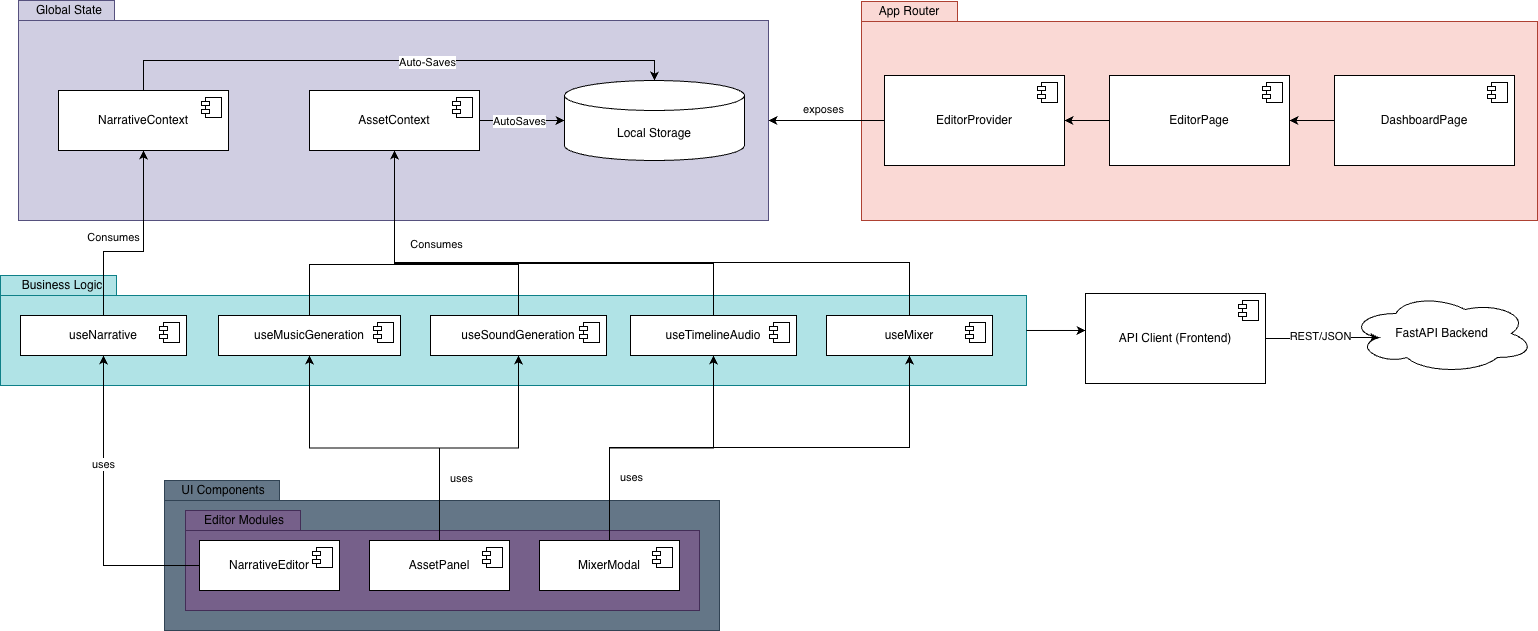

The diagram above was exported from draw.io. Its source (the exported page's mxGraphModel, read from the mxfile embedded in the PNG):
<mxGraphModel dx="2066" dy="1082" grid="0" gridSize="10" guides="1" tooltips="1" connect="1" arrows="1" fold="1" page="1" pageScale="1" pageWidth="827" pageHeight="1169" math="0" shadow="0">
  <root>
    <mxCell id="0" />
    <mxCell id="1" parent="0" />
    <mxCell id="SUvs3SODRXwTUlBE3Uc2-1" parent="1" style="shape=folder;fontStyle=1;spacingTop=10;tabWidth=96;tabHeight=20;tabPosition=left;html=1;whiteSpace=wrap;fillColor=#fad9d5;strokeColor=#ae4132;" value="" vertex="1">
      <mxGeometry height="219" width="676" x="893" y="41" as="geometry" />
    </mxCell>
    <mxCell id="SUvs3SODRXwTUlBE3Uc2-2" parent="1" style="text;html=1;whiteSpace=wrap;strokeColor=none;fillColor=none;align=center;verticalAlign=middle;rounded=0;" value="App Router" vertex="1">
      <mxGeometry height="20" width="130" x="876" y="41" as="geometry" />
    </mxCell>
    <mxCell id="SUvs3SODRXwTUlBE3Uc2-8" parent="1" style="shape=folder;fontStyle=1;spacingTop=10;tabWidth=96;tabHeight=20;tabPosition=left;html=1;whiteSpace=wrap;fillColor=#d0cee2;strokeColor=#56517e;" value="" vertex="1">
      <mxGeometry height="220" width="750" x="50" y="40" as="geometry" />
    </mxCell>
    <mxCell id="SUvs3SODRXwTUlBE3Uc2-10" parent="1" style="shape=folder;fontStyle=1;spacingTop=10;tabWidth=116;tabHeight=20;tabPosition=left;html=1;whiteSpace=wrap;fillColor=#b0e3e6;strokeColor=#0e8088;" value="" vertex="1">
      <mxGeometry height="110" width="1026" x="32" y="315" as="geometry" />
    </mxCell>
    <mxCell id="SUvs3SODRXwTUlBE3Uc2-11" parent="1" style="text;html=1;whiteSpace=wrap;strokeColor=none;fillColor=none;align=center;verticalAlign=middle;rounded=0;" value="Global State" vertex="1">
      <mxGeometry height="20" width="130" x="36" y="40" as="geometry" />
    </mxCell>
    <mxCell id="SUvs3SODRXwTUlBE3Uc2-83" edge="1" parent="1" source="SUvs3SODRXwTUlBE3Uc2-14" style="edgeStyle=orthogonalEdgeStyle;rounded=0;orthogonalLoop=1;jettySize=auto;html=1;entryX=1;entryY=0.5;entryDx=0;entryDy=0;" target="SUvs3SODRXwTUlBE3Uc2-16">
      <mxGeometry relative="1" as="geometry" />
    </mxCell>
    <mxCell id="SUvs3SODRXwTUlBE3Uc2-14" parent="1" style="html=1;dropTarget=0;whiteSpace=wrap;" value="&lt;div&gt;&lt;span style=&quot;background-color: transparent; color: light-dark(rgb(0, 0, 0), rgb(255, 255, 255));&quot;&gt;DashboardPage&lt;/span&gt;&lt;/div&gt;" vertex="1">
      <mxGeometry height="90" width="180" x="1366" y="115" as="geometry" />
    </mxCell>
    <mxCell id="SUvs3SODRXwTUlBE3Uc2-15" parent="SUvs3SODRXwTUlBE3Uc2-14" style="shape=module;jettyWidth=8;jettyHeight=4;" value="" vertex="1">
      <mxGeometry height="20" relative="1" width="20" x="1" as="geometry">
        <mxPoint x="-27" y="7" as="offset" />
      </mxGeometry>
    </mxCell>
    <mxCell id="SUvs3SODRXwTUlBE3Uc2-80" edge="1" parent="1" source="SUvs3SODRXwTUlBE3Uc2-16" style="edgeStyle=orthogonalEdgeStyle;rounded=0;orthogonalLoop=1;jettySize=auto;html=1;" target="SUvs3SODRXwTUlBE3Uc2-18">
      <mxGeometry relative="1" as="geometry" />
    </mxCell>
    <mxCell id="SUvs3SODRXwTUlBE3Uc2-16" parent="1" style="html=1;dropTarget=0;whiteSpace=wrap;" value="&lt;div&gt;&lt;span style=&quot;background-color: transparent; color: light-dark(rgb(0, 0, 0), rgb(255, 255, 255));&quot;&gt;EditorPage&lt;/span&gt;&lt;/div&gt;" vertex="1">
      <mxGeometry height="90" width="180" x="1141" y="115" as="geometry" />
    </mxCell>
    <mxCell id="SUvs3SODRXwTUlBE3Uc2-17" parent="SUvs3SODRXwTUlBE3Uc2-16" style="shape=module;jettyWidth=8;jettyHeight=4;" value="" vertex="1">
      <mxGeometry height="20" relative="1" width="20" x="1" as="geometry">
        <mxPoint x="-27" y="7" as="offset" />
      </mxGeometry>
    </mxCell>
    <mxCell id="SUvs3SODRXwTUlBE3Uc2-18" parent="1" style="html=1;dropTarget=0;whiteSpace=wrap;" value="&lt;div&gt;&lt;span style=&quot;background-color: transparent; color: light-dark(rgb(0, 0, 0), rgb(255, 255, 255));&quot;&gt;EditorProvider&lt;/span&gt;&lt;/div&gt;" vertex="1">
      <mxGeometry height="90" width="180" x="916" y="115" as="geometry" />
    </mxCell>
    <mxCell id="SUvs3SODRXwTUlBE3Uc2-19" parent="SUvs3SODRXwTUlBE3Uc2-18" style="shape=module;jettyWidth=8;jettyHeight=4;" value="" vertex="1">
      <mxGeometry height="20" relative="1" width="20" x="1" as="geometry">
        <mxPoint x="-27" y="7" as="offset" />
      </mxGeometry>
    </mxCell>
    <mxCell id="SUvs3SODRXwTUlBE3Uc2-20" parent="1" style="html=1;dropTarget=0;whiteSpace=wrap;" value="NarrativeContext" vertex="1">
      <mxGeometry height="60" width="170" x="90" y="130" as="geometry" />
    </mxCell>
    <mxCell id="SUvs3SODRXwTUlBE3Uc2-21" parent="SUvs3SODRXwTUlBE3Uc2-20" style="shape=module;jettyWidth=8;jettyHeight=4;" value="" vertex="1">
      <mxGeometry height="20" relative="1" width="20" x="1" as="geometry">
        <mxPoint x="-27" y="7" as="offset" />
      </mxGeometry>
    </mxCell>
    <mxCell id="SUvs3SODRXwTUlBE3Uc2-22" parent="1" style="html=1;dropTarget=0;whiteSpace=wrap;" value="AssetContext" vertex="1">
      <mxGeometry height="60" width="170" x="341" y="130" as="geometry" />
    </mxCell>
    <mxCell id="SUvs3SODRXwTUlBE3Uc2-23" parent="SUvs3SODRXwTUlBE3Uc2-22" style="shape=module;jettyWidth=8;jettyHeight=4;" value="" vertex="1">
      <mxGeometry height="20" relative="1" width="20" x="1" as="geometry">
        <mxPoint x="-27" y="7" as="offset" />
      </mxGeometry>
    </mxCell>
    <mxCell id="SUvs3SODRXwTUlBE3Uc2-24" parent="1" style="shape=cylinder3;whiteSpace=wrap;html=1;boundedLbl=1;backgroundOutline=1;size=15;" value="Local Storage" vertex="1">
      <mxGeometry height="80" width="180" x="596" y="120" as="geometry" />
    </mxCell>
    <mxCell id="SUvs3SODRXwTUlBE3Uc2-68" edge="1" parent="1" source="SUvs3SODRXwTUlBE3Uc2-27" style="edgeStyle=orthogonalEdgeStyle;rounded=0;orthogonalLoop=1;jettySize=auto;html=1;exitX=0.5;exitY=0;exitDx=0;exitDy=0;entryX=0.5;entryY=1;entryDx=0;entryDy=0;" target="SUvs3SODRXwTUlBE3Uc2-20">
      <mxGeometry relative="1" as="geometry">
        <Array as="points">
          <mxPoint x="135" y="291" />
          <mxPoint x="175" y="291" />
        </Array>
      </mxGeometry>
    </mxCell>
    <mxCell id="SUvs3SODRXwTUlBE3Uc2-69" connectable="0" parent="SUvs3SODRXwTUlBE3Uc2-68" style="edgeLabel;html=1;align=center;verticalAlign=middle;resizable=0;points=[];" value="Consumes" vertex="1">
      <mxGeometry relative="1" x="0.0976" y="-1" as="geometry">
        <mxPoint x="-32" y="-6" as="offset" />
      </mxGeometry>
    </mxCell>
    <mxCell id="SUvs3SODRXwTUlBE3Uc2-27" parent="1" style="html=1;dropTarget=0;whiteSpace=wrap;" value="useNarrative" vertex="1">
      <mxGeometry height="40" width="166" x="52" y="355" as="geometry" />
    </mxCell>
    <mxCell id="SUvs3SODRXwTUlBE3Uc2-28" parent="SUvs3SODRXwTUlBE3Uc2-27" style="shape=module;jettyWidth=8;jettyHeight=4;" value="" vertex="1">
      <mxGeometry height="20" relative="1" width="20" x="1" as="geometry">
        <mxPoint x="-27" y="7" as="offset" />
      </mxGeometry>
    </mxCell>
    <mxCell id="SUvs3SODRXwTUlBE3Uc2-29" parent="1" style="text;html=1;whiteSpace=wrap;strokeColor=none;fillColor=none;align=center;verticalAlign=middle;rounded=0;" value="Business Logic" vertex="1">
      <mxGeometry height="30" width="100" x="44" y="310" as="geometry" />
    </mxCell>
    <mxCell id="SUvs3SODRXwTUlBE3Uc2-70" edge="1" parent="1" source="SUvs3SODRXwTUlBE3Uc2-30" style="edgeStyle=orthogonalEdgeStyle;rounded=0;orthogonalLoop=1;jettySize=auto;html=1;entryX=0.5;entryY=1;entryDx=0;entryDy=0;" target="SUvs3SODRXwTUlBE3Uc2-22">
      <mxGeometry relative="1" as="geometry">
        <Array as="points">
          <mxPoint x="341" y="304" />
          <mxPoint x="426" y="304" />
        </Array>
      </mxGeometry>
    </mxCell>
    <mxCell id="SUvs3SODRXwTUlBE3Uc2-30" parent="1" style="html=1;dropTarget=0;whiteSpace=wrap;" value="useMusicGeneration" vertex="1">
      <mxGeometry height="40" width="182" x="250" y="355" as="geometry" />
    </mxCell>
    <mxCell id="SUvs3SODRXwTUlBE3Uc2-31" parent="SUvs3SODRXwTUlBE3Uc2-30" style="shape=module;jettyWidth=8;jettyHeight=4;" value="" vertex="1">
      <mxGeometry height="20" relative="1" width="20" x="1" as="geometry">
        <mxPoint x="-27" y="7" as="offset" />
      </mxGeometry>
    </mxCell>
    <mxCell id="SUvs3SODRXwTUlBE3Uc2-71" edge="1" parent="1" source="SUvs3SODRXwTUlBE3Uc2-32" style="edgeStyle=orthogonalEdgeStyle;rounded=0;orthogonalLoop=1;jettySize=auto;html=1;entryX=0.5;entryY=1;entryDx=0;entryDy=0;" target="SUvs3SODRXwTUlBE3Uc2-22">
      <mxGeometry relative="1" as="geometry">
        <Array as="points">
          <mxPoint x="550" y="304" />
          <mxPoint x="426" y="304" />
        </Array>
      </mxGeometry>
    </mxCell>
    <mxCell id="SUvs3SODRXwTUlBE3Uc2-32" parent="1" style="html=1;dropTarget=0;whiteSpace=wrap;" value="useSoundGeneration" vertex="1">
      <mxGeometry height="40" width="176" x="462" y="355" as="geometry" />
    </mxCell>
    <mxCell id="SUvs3SODRXwTUlBE3Uc2-33" parent="SUvs3SODRXwTUlBE3Uc2-32" style="shape=module;jettyWidth=8;jettyHeight=4;" value="" vertex="1">
      <mxGeometry height="20" relative="1" width="20" x="1" as="geometry">
        <mxPoint x="-27" y="7" as="offset" />
      </mxGeometry>
    </mxCell>
    <mxCell id="SUvs3SODRXwTUlBE3Uc2-72" edge="1" parent="1" source="SUvs3SODRXwTUlBE3Uc2-34" style="edgeStyle=orthogonalEdgeStyle;rounded=0;orthogonalLoop=1;jettySize=auto;html=1;entryX=0.5;entryY=1;entryDx=0;entryDy=0;" target="SUvs3SODRXwTUlBE3Uc2-22">
      <mxGeometry relative="1" as="geometry">
        <Array as="points">
          <mxPoint x="745" y="303" />
          <mxPoint x="426" y="303" />
        </Array>
      </mxGeometry>
    </mxCell>
    <mxCell id="SUvs3SODRXwTUlBE3Uc2-34" parent="1" style="html=1;dropTarget=0;whiteSpace=wrap;" value="useTimelineAudio" vertex="1">
      <mxGeometry height="40" width="166" x="662" y="355" as="geometry" />
    </mxCell>
    <mxCell id="SUvs3SODRXwTUlBE3Uc2-35" parent="SUvs3SODRXwTUlBE3Uc2-34" style="shape=module;jettyWidth=8;jettyHeight=4;" value="" vertex="1">
      <mxGeometry height="20" relative="1" width="20" x="1" as="geometry">
        <mxPoint x="-27" y="7" as="offset" />
      </mxGeometry>
    </mxCell>
    <mxCell id="SUvs3SODRXwTUlBE3Uc2-73" edge="1" parent="1" source="SUvs3SODRXwTUlBE3Uc2-36" style="edgeStyle=orthogonalEdgeStyle;rounded=0;orthogonalLoop=1;jettySize=auto;html=1;entryX=0.5;entryY=1;entryDx=0;entryDy=0;" target="SUvs3SODRXwTUlBE3Uc2-22">
      <mxGeometry relative="1" as="geometry">
        <Array as="points">
          <mxPoint x="941" y="302" />
          <mxPoint x="426" y="302" />
        </Array>
      </mxGeometry>
    </mxCell>
    <mxCell id="SUvs3SODRXwTUlBE3Uc2-74" connectable="0" parent="SUvs3SODRXwTUlBE3Uc2-73" style="edgeLabel;html=1;align=center;verticalAlign=middle;resizable=0;points=[];" value="Consumes" vertex="1">
      <mxGeometry relative="1" x="0.9265" y="1" as="geometry">
        <mxPoint x="42" y="68" as="offset" />
      </mxGeometry>
    </mxCell>
    <mxCell id="SUvs3SODRXwTUlBE3Uc2-36" parent="1" style="html=1;dropTarget=0;whiteSpace=wrap;" value="useMixer" vertex="1">
      <mxGeometry height="40" width="166" x="858" y="355" as="geometry" />
    </mxCell>
    <mxCell id="SUvs3SODRXwTUlBE3Uc2-37" parent="SUvs3SODRXwTUlBE3Uc2-36" style="shape=module;jettyWidth=8;jettyHeight=4;" value="" vertex="1">
      <mxGeometry height="20" relative="1" width="20" x="1" as="geometry">
        <mxPoint x="-27" y="7" as="offset" />
      </mxGeometry>
    </mxCell>
    <mxCell id="SUvs3SODRXwTUlBE3Uc2-38" parent="1" style="shape=folder;fontStyle=1;spacingTop=10;tabWidth=115;tabHeight=20;tabPosition=left;html=1;whiteSpace=wrap;fillColor=#647687;strokeColor=#314354;fontColor=#ffffff;" value="" vertex="1">
      <mxGeometry height="150" width="555" x="196" y="520" as="geometry" />
    </mxCell>
    <mxCell id="SUvs3SODRXwTUlBE3Uc2-39" parent="1" style="text;html=1;whiteSpace=wrap;strokeColor=none;fillColor=none;align=center;verticalAlign=middle;rounded=0;" value="UI Components" vertex="1">
      <mxGeometry height="20" width="130" x="190" y="520" as="geometry" />
    </mxCell>
    <mxCell id="SUvs3SODRXwTUlBE3Uc2-46" parent="1" style="shape=folder;fontStyle=1;spacingTop=10;tabWidth=115;tabHeight=20;tabPosition=left;html=1;whiteSpace=wrap;fillColor=#76608a;fontColor=#ffffff;strokeColor=#432D57;" value="" vertex="1">
      <mxGeometry height="100" width="514" x="217" y="550" as="geometry" />
    </mxCell>
    <mxCell id="SUvs3SODRXwTUlBE3Uc2-47" parent="1" style="text;html=1;whiteSpace=wrap;strokeColor=none;fillColor=none;align=center;verticalAlign=middle;rounded=0;" value="Editor Modules" vertex="1">
      <mxGeometry height="20" width="130" x="211" y="550" as="geometry" />
    </mxCell>
    <mxCell id="SUvs3SODRXwTUlBE3Uc2-58" edge="1" parent="1" source="SUvs3SODRXwTUlBE3Uc2-50" style="edgeStyle=orthogonalEdgeStyle;rounded=0;orthogonalLoop=1;jettySize=auto;html=1;exitX=0;exitY=0.5;exitDx=0;exitDy=0;entryX=0.5;entryY=1;entryDx=0;entryDy=0;" target="SUvs3SODRXwTUlBE3Uc2-27">
      <mxGeometry relative="1" as="geometry">
        <Array as="points">
          <mxPoint x="135" y="605" />
        </Array>
      </mxGeometry>
    </mxCell>
    <mxCell id="SUvs3SODRXwTUlBE3Uc2-75" connectable="0" parent="SUvs3SODRXwTUlBE3Uc2-58" style="edgeLabel;html=1;align=center;verticalAlign=middle;resizable=0;points=[];" value="uses" vertex="1">
      <mxGeometry relative="1" x="0.2941" y="1" as="geometry">
        <mxPoint as="offset" />
      </mxGeometry>
    </mxCell>
    <mxCell id="SUvs3SODRXwTUlBE3Uc2-50" parent="1" style="html=1;dropTarget=0;whiteSpace=wrap;" value="NarrativeEditor" vertex="1">
      <mxGeometry height="50" width="140" x="231" y="580" as="geometry" />
    </mxCell>
    <mxCell id="SUvs3SODRXwTUlBE3Uc2-51" parent="SUvs3SODRXwTUlBE3Uc2-50" style="shape=module;jettyWidth=8;jettyHeight=4;" value="" vertex="1">
      <mxGeometry height="20" relative="1" width="20" x="1" as="geometry">
        <mxPoint x="-27" y="7" as="offset" />
      </mxGeometry>
    </mxCell>
    <mxCell id="SUvs3SODRXwTUlBE3Uc2-59" edge="1" parent="1" source="SUvs3SODRXwTUlBE3Uc2-54" style="edgeStyle=orthogonalEdgeStyle;rounded=0;orthogonalLoop=1;jettySize=auto;html=1;entryX=0.5;entryY=1;entryDx=0;entryDy=0;" target="SUvs3SODRXwTUlBE3Uc2-30">
      <mxGeometry relative="1" as="geometry" />
    </mxCell>
    <mxCell id="SUvs3SODRXwTUlBE3Uc2-60" edge="1" parent="1" source="SUvs3SODRXwTUlBE3Uc2-54" style="edgeStyle=orthogonalEdgeStyle;rounded=0;orthogonalLoop=1;jettySize=auto;html=1;entryX=0.5;entryY=1;entryDx=0;entryDy=0;" target="SUvs3SODRXwTUlBE3Uc2-32">
      <mxGeometry relative="1" as="geometry" />
    </mxCell>
    <mxCell id="SUvs3SODRXwTUlBE3Uc2-77" connectable="0" parent="SUvs3SODRXwTUlBE3Uc2-60" style="edgeLabel;html=1;align=center;verticalAlign=middle;resizable=0;points=[];" value="uses" vertex="1">
      <mxGeometry relative="1" x="0.6364" y="-3" as="geometry">
        <mxPoint x="-61" y="74" as="offset" />
      </mxGeometry>
    </mxCell>
    <mxCell id="SUvs3SODRXwTUlBE3Uc2-54" parent="1" style="html=1;dropTarget=0;whiteSpace=wrap;" value="AssetPanel" vertex="1">
      <mxGeometry height="50" width="140" x="401" y="580" as="geometry" />
    </mxCell>
    <mxCell id="SUvs3SODRXwTUlBE3Uc2-55" parent="SUvs3SODRXwTUlBE3Uc2-54" style="shape=module;jettyWidth=8;jettyHeight=4;" value="" vertex="1">
      <mxGeometry height="20" relative="1" width="20" x="1" as="geometry">
        <mxPoint x="-27" y="7" as="offset" />
      </mxGeometry>
    </mxCell>
    <mxCell id="SUvs3SODRXwTUlBE3Uc2-62" edge="1" parent="1" source="SUvs3SODRXwTUlBE3Uc2-56" style="edgeStyle=orthogonalEdgeStyle;rounded=0;orthogonalLoop=1;jettySize=auto;html=1;entryX=0.5;entryY=1;entryDx=0;entryDy=0;" target="SUvs3SODRXwTUlBE3Uc2-36">
      <mxGeometry relative="1" as="geometry">
        <Array as="points">
          <mxPoint x="641" y="487" />
          <mxPoint x="941" y="487" />
        </Array>
      </mxGeometry>
    </mxCell>
    <mxCell id="SUvs3SODRXwTUlBE3Uc2-79" connectable="0" parent="SUvs3SODRXwTUlBE3Uc2-62" style="edgeLabel;html=1;align=center;verticalAlign=middle;resizable=0;points=[];" value="uses" vertex="1">
      <mxGeometry relative="1" x="0.5727" y="-1" as="geometry">
        <mxPoint x="-267" y="28" as="offset" />
      </mxGeometry>
    </mxCell>
    <mxCell id="SUvs3SODRXwTUlBE3Uc2-63" edge="1" parent="1" source="SUvs3SODRXwTUlBE3Uc2-56" style="edgeStyle=orthogonalEdgeStyle;rounded=0;orthogonalLoop=1;jettySize=auto;html=1;entryX=0.5;entryY=1;entryDx=0;entryDy=0;" target="SUvs3SODRXwTUlBE3Uc2-34">
      <mxGeometry relative="1" as="geometry" />
    </mxCell>
    <mxCell id="SUvs3SODRXwTUlBE3Uc2-56" parent="1" style="html=1;dropTarget=0;whiteSpace=wrap;" value="MixerModal" vertex="1">
      <mxGeometry height="50" width="140" x="571" y="580" as="geometry" />
    </mxCell>
    <mxCell id="SUvs3SODRXwTUlBE3Uc2-57" parent="SUvs3SODRXwTUlBE3Uc2-56" style="shape=module;jettyWidth=8;jettyHeight=4;" value="" vertex="1">
      <mxGeometry height="20" relative="1" width="20" x="1" as="geometry">
        <mxPoint x="-27" y="7" as="offset" />
      </mxGeometry>
    </mxCell>
    <mxCell id="SUvs3SODRXwTUlBE3Uc2-64" edge="1" parent="1" source="SUvs3SODRXwTUlBE3Uc2-20" style="edgeStyle=orthogonalEdgeStyle;rounded=0;orthogonalLoop=1;jettySize=auto;html=1;entryX=0.5;entryY=0;entryDx=0;entryDy=0;entryPerimeter=0;exitX=0.5;exitY=0;exitDx=0;exitDy=0;" target="SUvs3SODRXwTUlBE3Uc2-24">
      <mxGeometry relative="1" as="geometry" />
    </mxCell>
    <mxCell id="SUvs3SODRXwTUlBE3Uc2-66" connectable="0" parent="SUvs3SODRXwTUlBE3Uc2-64" style="edgeLabel;html=1;align=center;verticalAlign=middle;resizable=0;points=[];" value="Auto-Saves" vertex="1">
      <mxGeometry relative="1" x="0.1165" y="-1" as="geometry">
        <mxPoint as="offset" />
      </mxGeometry>
    </mxCell>
    <mxCell id="SUvs3SODRXwTUlBE3Uc2-65" edge="1" parent="1" source="SUvs3SODRXwTUlBE3Uc2-22" style="edgeStyle=orthogonalEdgeStyle;rounded=0;orthogonalLoop=1;jettySize=auto;html=1;entryX=0;entryY=0.5;entryDx=0;entryDy=0;entryPerimeter=0;" target="SUvs3SODRXwTUlBE3Uc2-24">
      <mxGeometry relative="1" as="geometry" />
    </mxCell>
    <mxCell id="SUvs3SODRXwTUlBE3Uc2-67" connectable="0" parent="SUvs3SODRXwTUlBE3Uc2-65" style="edgeLabel;html=1;align=center;verticalAlign=middle;resizable=0;points=[];" value="AutoSaves" vertex="1">
      <mxGeometry relative="1" x="0.2923" as="geometry">
        <mxPoint x="-16" as="offset" />
      </mxGeometry>
    </mxCell>
    <mxCell id="SUvs3SODRXwTUlBE3Uc2-81" edge="1" parent="1" source="SUvs3SODRXwTUlBE3Uc2-18" style="edgeStyle=orthogonalEdgeStyle;rounded=0;orthogonalLoop=1;jettySize=auto;html=1;entryX=0;entryY=0;entryDx=750;entryDy=120;entryPerimeter=0;exitX=0;exitY=0.5;exitDx=0;exitDy=0;" target="SUvs3SODRXwTUlBE3Uc2-8">
      <mxGeometry relative="1" as="geometry" />
    </mxCell>
    <mxCell id="SUvs3SODRXwTUlBE3Uc2-82" connectable="0" parent="SUvs3SODRXwTUlBE3Uc2-81" style="edgeLabel;html=1;align=center;verticalAlign=middle;resizable=0;points=[];" value="exposes" vertex="1">
      <mxGeometry relative="1" x="0.0862" y="-1" as="geometry">
        <mxPoint x="1" y="-11" as="offset" />
      </mxGeometry>
    </mxCell>
    <mxCell id="SUvs3SODRXwTUlBE3Uc2-84" parent="1" style="html=1;dropTarget=0;whiteSpace=wrap;" value="API Client (Frontend)" vertex="1">
      <mxGeometry height="90" width="180" x="1117" y="333" as="geometry" />
    </mxCell>
    <mxCell id="SUvs3SODRXwTUlBE3Uc2-85" parent="SUvs3SODRXwTUlBE3Uc2-84" style="shape=module;jettyWidth=8;jettyHeight=4;" value="" vertex="1">
      <mxGeometry height="20" relative="1" width="20" x="1" as="geometry">
        <mxPoint x="-27" y="7" as="offset" />
      </mxGeometry>
    </mxCell>
    <mxCell id="SUvs3SODRXwTUlBE3Uc2-86" edge="1" parent="1" source="SUvs3SODRXwTUlBE3Uc2-10" style="edgeStyle=orthogonalEdgeStyle;rounded=0;orthogonalLoop=1;jettySize=auto;html=1;entryX=0;entryY=0.411;entryDx=0;entryDy=0;entryPerimeter=0;" target="SUvs3SODRXwTUlBE3Uc2-84">
      <mxGeometry relative="1" as="geometry" />
    </mxCell>
    <mxCell id="SUvs3SODRXwTUlBE3Uc2-87" parent="1" style="ellipse;shape=cloud;whiteSpace=wrap;html=1;" value="FastAPI Backend" vertex="1">
      <mxGeometry height="80" width="185" x="1381" y="333" as="geometry" />
    </mxCell>
    <mxCell id="SUvs3SODRXwTUlBE3Uc2-88" edge="1" parent="1" source="SUvs3SODRXwTUlBE3Uc2-84" style="edgeStyle=orthogonalEdgeStyle;rounded=0;orthogonalLoop=1;jettySize=auto;html=1;entryX=0.16;entryY=0.55;entryDx=0;entryDy=0;entryPerimeter=0;" target="SUvs3SODRXwTUlBE3Uc2-87">
      <mxGeometry relative="1" as="geometry" />
    </mxCell>
    <mxCell id="SUvs3SODRXwTUlBE3Uc2-89" connectable="0" parent="SUvs3SODRXwTUlBE3Uc2-88" style="edgeLabel;html=1;align=center;verticalAlign=middle;resizable=0;points=[];" value="REST/JSON" vertex="1">
      <mxGeometry relative="1" x="-0.0467" y="2" as="geometry">
        <mxPoint as="offset" />
      </mxGeometry>
    </mxCell>
  </root>
</mxGraphModel>